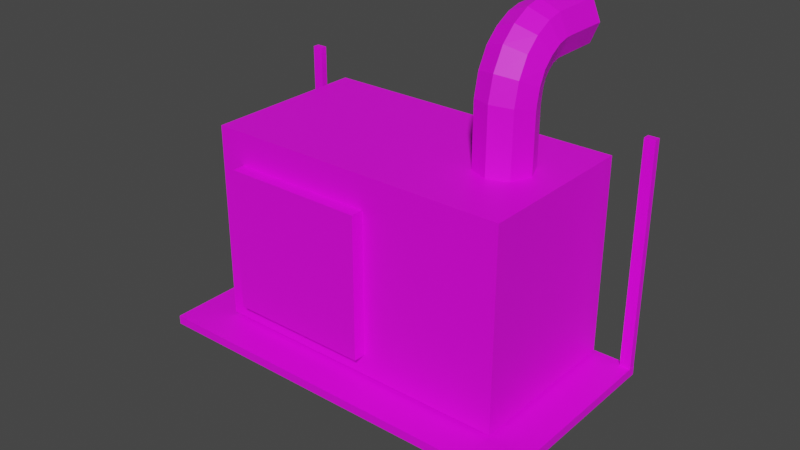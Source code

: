 # Source: ac.blend_updated.blend  (saved by Blender 4.0.36; exported with 4.5.12 LTS)
import bpy
from mathutils import Matrix  # noqa: F401  (used for matrix-valued properties, if any)

bpy.ops.wm.read_factory_settings(use_empty=True)
scene = bpy.context.scene
scene.name = 'Scene'

# ---- collections
col_collection = bpy.data.collections.new('Collection'); scene.collection.children.link(col_collection)

# ---- images (referenced by path relative to the original .blend; pixels are not part of the script)
import os
ASSET_DIR = os.environ.get("B2B_ASSET_DIR", "")  # directory of the original .blend (textures are referenced by path, not embedded)
HERE = os.path.dirname(os.path.abspath(__file__))  # packed textures are extracted next to this script under _unpacked/

def load_image(name, relpath, width, height, colorspace="sRGB"):
    """Load a texture the original file referenced (path relative to the .blend, or extracted next to this script)."""
    p = next((c for c in (os.path.join(HERE, relpath), os.path.join(ASSET_DIR, relpath)) if relpath and os.path.exists(c)), "")
    if p:
        img = bpy.data.images.load(p, check_existing=True)
        img.name = name
    else:  # same state as the original file: an image datablock whose file is absent (Cycles renders it pink)
        img = bpy.data.images.new(name, width, height)
        img.source = "FILE"
        img.filepath = "//" + (relpath or name)
    img.colorspace_settings.name = colorspace
    return img
img_pixilart_drawing_png = load_image('pixilart-drawing.png', 'pixilart-drawing.png', 1024, 1024, 'sRGB')

# ---- materials (node trees are filled in below, after node groups)
mat_texturea = bpy.data.materials.new('texturea')
mat_texturea.use_transparent_shadow = False

# ---- material node trees
mat_texturea.use_nodes = True; mat_texturea.node_tree.nodes.clear()
_N = mat_texturea.node_tree.nodes; _L = mat_texturea.node_tree.links
n0 = _N.new('ShaderNodeBsdfPrincipled'); n0.name = 'Principled BSDF'; n0.location = (10, 300)
n0.inputs[3].default_value = 1.45
n1 = _N.new('ShaderNodeOutputMaterial'); n1.name = 'Material Output'; n1.location = (300, 300)
n2 = _N.new('ShaderNodeTexImage'); n2.name = 'Image Texture'; n2.location = (-280, 280)
n2.image = img_pixilart_drawing_png
n2.interpolation = 'Closest'
_L.new(n0.outputs[0], n1.inputs[0])
_L.new(n2.outputs[0], n0.inputs[0])
n1.is_active_output = True

# ---- world
world_world = bpy.data.worlds.new('World'); scene.world = world_world
world_world.use_nodes = True; world_world.node_tree.nodes.clear()
_N = world_world.node_tree.nodes; _L = world_world.node_tree.links
n0 = _N.new('ShaderNodeOutputWorld'); n0.name = 'World Output'; n0.location = (300, 300)
n1 = _N.new('ShaderNodeBackground'); n1.name = 'Background'; n1.location = (10, 300)
n1.inputs[0].default_value = (0.05088, 0.05088, 0.05088, 1.0)
_L.new(n1.outputs[0], n0.inputs[0])
n0.is_active_output = True
world_world.color = (0.05088, 0.05088, 0.05088)
world_world.use_sun_shadow = False
world_world.sun_shadow_jitter_overblur = 0.0

# ---- meshes
me_cube = bpy.data.meshes.new('Cube')
me_cube.from_pydata([(-0.8954, 0.7077, 0.8387), (-0.8954, 0.7077, -0.8387), (1.711, 0.7077, 0.8387), (1.711, 0.7077, -0.8387), (1.711, -0.7077, 0.8387), (1.711, -0.7077, -0.8387), (-0.8954, -0.7077, -0.8387), (-0.8954, -0.7077, 0.8387), (1.242, 0.2577, 0.748), (1.242, 0.2532, 1.291), (1.408, 0.1888, 0.748), (1.408, 0.1857, 1.305), (1.477, 0.0227, 0.748), (1.477, 0.0227, 1.337), (1.408, -0.1434, 0.748), (1.408, -0.1403, 1.369), (1.242, -0.2123, 0.748), (1.242, -0.2078, 1.383), (1.076, -0.1434, 0.748), (1.076, -0.1403, 1.369), (1.007, 0.0227, 0.748), (1.007, 0.0227, 1.337), (1.076, 0.1888, 0.748), (1.076, 0.1857, 1.305), (1.408, 0.2031, 1.417), (1.242, 0.2654, 1.388), (1.477, 0.05258, 1.488), (1.408, -0.09792, 1.558), (1.242, -0.1603, 1.587), (1.076, -0.09792, 1.558), (1.007, 0.05258, 1.488), (1.076, 0.2031, 1.417), (1.408, 0.2243, 1.485), (1.242, 0.2734, 1.437), (1.477, 0.106, 1.602), (1.408, -0.01235, 1.718), (1.242, -0.06137, 1.767), (1.076, -0.01235, 1.718), (1.007, 0.106, 1.602), (1.076, 0.2243, 1.485), (1.408, 0.2713, 1.54), (1.242, 0.3072, 1.481), (1.477, 0.1844, 1.681), (1.408, 0.09764, 1.823), (1.242, 0.06168, 1.882), (1.076, 0.09764, 1.823), (1.007, 0.1844, 1.681), (1.076, 0.2713, 1.54), (1.408, 0.3162, 1.575), (1.242, 0.3339, 1.509), (1.477, 0.2734, 1.736), (1.408, 0.2307, 1.896), (1.242, 0.213, 1.963), (1.076, 0.2307, 1.896), (1.007, 0.2734, 1.736), (1.076, 0.3162, 1.575), (1.408, 0.3712, 1.594), (1.242, 0.3749, 1.525), (1.477, 0.3623, 1.76), (1.408, 0.3535, 1.926), (1.242, 0.3498, 1.994), (1.076, 0.3535, 1.926), (1.007, 0.3623, 1.76), (1.076, 0.3712, 1.594), (1.408, 0.433, 1.597), (1.242, 0.4335, 1.528), (1.477, 0.4316, 1.763), (1.408, 0.4303, 1.929), (1.242, 0.4298, 1.998), (1.076, 0.4303, 1.929), (1.007, 0.4316, 1.763), (1.076, 0.433, 1.597), (-1.24, -1.028, -0.9394), (-1.24, -1.028, -0.8649), (-1.24, 0.7471, -0.9394), (-1.24, 0.7471, -0.8649), (2.049, -1.028, -0.9394), (2.049, -1.028, -0.8649), (2.049, 0.7471, -0.9394), (2.049, 0.7471, -0.8649), (1.957, 0.1767, -0.8655), (1.957, 0.6892, -0.3749), (1.957, 0.2126, -0.903), (1.957, 0.7251, -0.4123), (2.048, 0.1767, -0.8655), (2.048, 0.6892, -0.3749), (2.048, 0.2126, -0.903), (2.048, 0.7251, -0.4123), (1.957, 0.6885, -0.9417), (1.957, 0.6885, 1.052), (1.957, 0.7448, -0.9417), (1.957, 0.7448, 1.052), (2.048, 0.6885, -0.9417), (2.048, 0.6885, 1.052), (2.048, 0.7448, -0.9417), (2.048, 0.7448, 1.052), (-1.239, 0.6885, -0.9417), (-1.239, 0.6885, 1.052), (-1.239, 0.7448, -0.9417), (-1.239, 0.7448, 1.052), (-1.148, 0.6885, -0.9417), (-1.148, 0.6885, 1.052), (-1.148, 0.7448, -0.9417), (-1.148, 0.7448, 1.052), (1.267, -0.4322, -0.841), (1.267, -0.4768, -0.9153), (1.36, -0.4322, -0.841), (1.36, -0.4768, -0.9153), (1.36, 0.7607, -1.557), (1.36, 0.7609, -1.658), (1.267, 0.7611, -1.557), (1.267, 0.7612, -1.658), (-0.8019, -0.4322, -0.841), (-0.8019, -0.4768, -0.9153), (-0.7088, -0.4322, -0.841), (-0.7088, -0.4768, -0.9153), (-0.7088, 0.7607, -1.557), (-0.7088, 0.7609, -1.658), (-0.8019, 0.7611, -1.557), (-0.8019, 0.7612, -1.658), (-0.6727, -0.8153, -0.6533), (-0.6727, -0.8153, 0.5636), (-0.6727, 0.4016, -0.6714), (-0.6727, 0.4016, 0.5456), (0.5442, -0.8153, -0.6533), (0.5442, -0.8153, 0.5636), (0.5442, 0.4016, -0.6714), (0.5442, 0.4016, 0.5456), (1.408, 0.7869, 1.6), (1.242, 0.7874, 1.531), (1.477, 0.7856, 1.766), (1.408, 0.7842, 1.932), (1.242, 0.7837, 2.001), (1.076, 0.7842, 1.932), (1.007, 0.7856, 1.766), (1.076, 0.7869, 1.6)], [(82, 80), (81, 83), (84, 86), (87, 85), (80, 84), (85, 81)], [(6, 7, 0, 1), (7, 6, 5, 4), (3, 2, 4, 5), (7, 4, 2, 0), (8, 9, 11, 10), (10, 11, 13, 12), (12, 13, 15, 14), (14, 15, 17, 16), (16, 17, 19, 18), (18, 19, 21, 20), (15, 13, 26, 27), (20, 21, 23, 22), (22, 23, 9, 8), (8, 10, 12, 14, 16, 18, 20, 22), (31, 30, 38, 39), (21, 19, 29, 30), (17, 15, 27, 28), (23, 21, 30, 31), (13, 11, 24, 26), (19, 17, 28, 29), (9, 23, 31, 25), (11, 9, 25, 24), (36, 35, 43, 44), (29, 28, 36, 37), (27, 26, 34, 35), (24, 25, 33, 32), (25, 31, 39, 33), (30, 29, 37, 38), (28, 27, 35, 36), (26, 24, 32, 34), (41, 47, 55, 49), (34, 32, 40, 42), (39, 38, 46, 47), (37, 36, 44, 45), (35, 34, 42, 43), (32, 33, 41, 40), (33, 39, 47, 41), (38, 37, 45, 46), (53, 52, 60, 61), (46, 45, 53, 54), (44, 43, 51, 52), (42, 40, 48, 50), (47, 46, 54, 55), (45, 44, 52, 53), (43, 42, 50, 51), (40, 41, 49, 48), (63, 62, 70, 71), (51, 50, 58, 59), (48, 49, 57, 56), (49, 55, 63, 57), (54, 53, 61, 62), (52, 51, 59, 60), (50, 48, 56, 58), (55, 54, 62, 63), (71, 70, 134, 135), (61, 60, 68, 69), (59, 58, 66, 67), (56, 57, 65, 64), (57, 63, 71, 65), (62, 61, 69, 70), (60, 59, 67, 68), (58, 56, 64, 66), (72, 73, 75, 74), (74, 75, 79, 78), (78, 79, 77, 76), (76, 77, 73, 72), (74, 78, 76, 72), (79, 75, 73, 77), (88, 89, 91, 90), (90, 91, 95, 94), (94, 95, 93, 92), (92, 93, 89, 88), (90, 94, 92, 88), (95, 91, 89, 93), (96, 97, 99, 98), (98, 99, 103, 102), (102, 103, 101, 100), (100, 101, 97, 96), (98, 102, 100, 96), (103, 99, 97, 101), (107, 105, 104, 106), (108, 109, 107, 106), (111, 110, 104, 105), (110, 108, 106, 104), (109, 111, 105, 107), (115, 113, 112, 114), (116, 117, 115, 114), (119, 118, 112, 113), (118, 116, 114, 112), (117, 119, 113, 115), (0, 2, 3, 1), (1, 3, 5, 6), (120, 121, 123, 122), (122, 123, 127, 126), (126, 127, 125, 124), (124, 125, 121, 120), (122, 126, 124, 120), (127, 123, 121, 125), (128, 129, 135, 134, 133, 132, 131, 130), (69, 68, 132, 133), (67, 66, 130, 131), (64, 65, 129, 128), (65, 71, 135, 129), (70, 69, 133, 134), (68, 67, 131, 132), (66, 64, 128, 130)])
_uv = me_cube.uv_layers.new(name='UVMap')
_uv.uv.foreach_set('vector', [0.2381, 0.8534, 0.2381, 0.9986, 0.3607, 0.9986, 0.3607, 0.8534, 0.0002589, 0.997, 0.0002589, 0.8545, 0.2299, 0.8545, 0.2299, 0.997, 0.3587, 0.8573, 0.3587, 0.9969, 0.2409, 0.9969, 0.2409, 0.8573, 0.00137, 0.7119, 0.2257, 0.7119, 0.2257, 0.8337, 0.00137, 0.8337, 0.9189, 0.5505, 0.9189, 0.6285, 0.8994, 0.6285, 0.8994, 0.5505, 0.8994, 0.5505, 0.8994, 0.6285, 0.8799, 0.6285, 0.8799, 0.5505, 0.8799, 0.5505, 0.8799, 0.6285, 0.8604, 0.6285, 0.8604, 0.5505, 0.8604, 0.5505, 0.8604, 0.6285, 0.8409, 0.6285, 0.8409, 0.5505, 0.8409, 0.5505, 0.8409, 0.6285, 0.8214, 0.6285, 0.8214, 0.5505, 0.8214, 0.5505, 0.8214, 0.6285, 0.8019, 0.6285, 0.8019, 0.5505, 0.8117, 0.7898, 0.8128, 0.7611, 0.8373, 0.762, 0.8426, 0.7902, 0.8019, 0.5505, 0.8019, 0.6285, 0.7824, 0.6285, 0.7824, 0.5505, 0.7824, 0.5505, 0.7824, 0.6285, 0.7629, 0.6285, 0.7629, 0.5505, 0.9075, 0.7319, 0.9467, 0.7156, 0.9629, 0.6765, 0.9467, 0.6374, 0.9075, 0.6212, 0.8684, 0.6374, 0.8522, 0.6765, 0.8684, 0.7156, 0.8318, 0.8032, 0.828, 0.8366, 0.8045, 0.8339, 0.8185, 0.8033, 0.8114, 0.8759, 0.811, 0.8472, 0.8419, 0.8475, 0.8359, 0.8756, 0.811, 0.8185, 0.8117, 0.7898, 0.8426, 0.7902, 0.8445, 0.8189, 0.8118, 0.9046, 0.8114, 0.8759, 0.8359, 0.8756, 0.8299, 0.9037, 0.8128, 0.7611, 0.8139, 0.7324, 0.832, 0.7338, 0.8373, 0.762, 0.811, 0.8472, 0.811, 0.8185, 0.8445, 0.8189, 0.8419, 0.8475, 0.8157, 0.7037, 0.8189, 0.6752, 0.837, 0.677, 0.8312, 0.7051, 0.8139, 0.7324, 0.8157, 0.7037, 0.8312, 0.7051, 0.832, 0.7338, 0.9039, 0.9044, 0.9008, 0.9349, 0.875, 0.9325, 0.8753, 0.9019, 0.8242, 0.8701, 0.8194, 0.9034, 0.7815, 0.897, 0.7906, 0.8646, 0.8121, 0.6708, 0.8199, 0.7036, 0.797, 0.7091, 0.7794, 0.6803, 0.8278, 0.7363, 0.8333, 0.7695, 0.8241, 0.7701, 0.8145, 0.7378, 0.8333, 0.7695, 0.8318, 0.8032, 0.8185, 0.8033, 0.8241, 0.7701, 0.828, 0.8366, 0.8242, 0.8701, 0.7906, 0.8646, 0.8045, 0.8339, 0.8194, 0.9034, 0.813, 0.9365, 0.7794, 0.9306, 0.7815, 0.897, 0.8199, 0.7036, 0.8278, 0.7363, 0.8145, 0.7378, 0.797, 0.7091, 0.9024, 0.7565, 0.9005, 0.7998, 0.8867, 0.7999, 0.8931, 0.757, 0.9041, 0.7209, 0.9076, 0.7513, 0.8953, 0.752, 0.8851, 0.723, 0.9094, 0.8126, 0.9077, 0.8432, 0.8887, 0.8422, 0.8971, 0.8127, 0.9061, 0.8738, 0.9039, 0.9044, 0.8753, 0.9019, 0.8803, 0.8716, 0.9006, 0.6904, 0.9041, 0.7209, 0.8851, 0.723, 0.875, 0.6941, 0.9076, 0.7513, 0.9099, 0.7819, 0.9004, 0.7822, 0.8953, 0.752, 0.9099, 0.7819, 0.9094, 0.8126, 0.8971, 0.8127, 0.9004, 0.7822, 0.9077, 0.8432, 0.9061, 0.8738, 0.8803, 0.8716, 0.8887, 0.8422, 0.8588, 0.763, 0.8566, 0.7971, 0.83, 0.795, 0.8349, 0.7612, 0.8959, 0.8429, 0.8913, 0.8861, 0.8551, 0.8806, 0.8709, 0.8402, 0.8856, 0.9291, 0.8781, 0.9718, 0.8419, 0.966, 0.8447, 0.9228, 0.8866, 0.6712, 0.8959, 0.7136, 0.8821, 0.715, 0.862, 0.6766, 0.9005, 0.7998, 0.8959, 0.8429, 0.8709, 0.8402, 0.8867, 0.7999, 0.8913, 0.8861, 0.8856, 0.9291, 0.8447, 0.9228, 0.8551, 0.8806, 0.8774, 0.6288, 0.8866, 0.6712, 0.862, 0.6766, 0.8419, 0.6381, 0.8959, 0.7136, 0.9024, 0.7565, 0.8931, 0.757, 0.8821, 0.715, 0.8796, 0.7809, 0.8796, 0.8213, 0.864, 0.8213, 0.8657, 0.7809, 0.8533, 0.5586, 0.8569, 0.5926, 0.8395, 0.5944, 0.8296, 0.5617, 0.8604, 0.6266, 0.8628, 0.6606, 0.8544, 0.6609, 0.8494, 0.6271, 0.8628, 0.6606, 0.8622, 0.6948, 0.8512, 0.6948, 0.8544, 0.6609, 0.8605, 0.7289, 0.8588, 0.763, 0.8349, 0.7612, 0.843, 0.728, 0.8566, 0.7971, 0.8535, 0.8311, 0.8296, 0.8291, 0.83, 0.795, 0.8569, 0.5926, 0.8604, 0.6266, 0.8494, 0.6271, 0.8395, 0.5944, 0.8622, 0.6948, 0.8605, 0.7289, 0.843, 0.728, 0.8512, 0.6948, 0.8127, 0.7289, 0.8127, 0.7007, 0.8684, 0.7007, 0.8684, 0.7289, 0.8795, 0.8618, 0.8794, 0.9022, 0.8614, 0.9021, 0.8622, 0.8617, 0.8791, 0.6192, 0.8793, 0.6596, 0.8637, 0.6597, 0.8618, 0.6193, 0.8795, 0.7, 0.8796, 0.7405, 0.8664, 0.7405, 0.8656, 0.7001, 0.8796, 0.7405, 0.8796, 0.7809, 0.8657, 0.7809, 0.8664, 0.7405, 0.8796, 0.8213, 0.8795, 0.8618, 0.8622, 0.8617, 0.864, 0.8213, 0.8794, 0.9022, 0.8792, 0.9426, 0.8619, 0.9425, 0.8614, 0.9021, 0.8793, 0.6596, 0.8795, 0.7, 0.8656, 0.7001, 0.8637, 0.6597, 0.3809, 0.5142, 0.4124, 0.5142, 0.4124, 0.759, 0.3809, 0.759, 0.4654, 0.526, 0.5986, 0.526, 0.5986, 0.6592, 0.4654, 0.6592, 0.4087, 0.6614, 0.4324, 0.6614, 0.4324, 0.811, 0.4087, 0.811, 0.4257, 0.6553, 0.4449, 0.6553, 0.4449, 0.7826, 0.4257, 0.7826, 0.2595, 0.6416, 0.6218, 0.6416, 0.6218, 0.8287, 0.2595, 0.8287, 0.2608, 0.6411, 0.6284, 0.6411, 0.6284, 0.829, 0.2608, 0.829, 0.5714, 0.6619, 0.6081, 0.6619, 0.6081, 0.6986, 0.5714, 0.6986, 0.5714, 0.6986, 0.6081, 0.6986, 0.6081, 0.7353, 0.5714, 0.7353, 0.5714, 0.7353, 0.6081, 0.7353, 0.6081, 0.772, 0.5714, 0.772, 0.5714, 0.772, 0.6081, 0.772, 0.6081, 0.8087, 0.5714, 0.8087, 0.633, 0.5168, 0.763, 0.5168, 0.763, 0.6468, 0.633, 0.6468, 0.4012, 0.7174, 0.465, 0.7174, 0.465, 0.7811, 0.4012, 0.7811, 0.5822, 0.6653, 0.615, 0.6653, 0.615, 0.6981, 0.5822, 0.6981, 0.5822, 0.6981, 0.615, 0.6981, 0.615, 0.7308, 0.5822, 0.7308, 0.5822, 0.7308, 0.615, 0.7308, 0.615, 0.7636, 0.5822, 0.7636, 0.5822, 0.7636, 0.615, 0.7636, 0.615, 0.7964, 0.5822, 0.7964, 0.4637, 0.6819, 0.5995, 0.6819, 0.5995, 0.8177, 0.4637, 0.8177, 0.3929, 0.7259, 0.4782, 0.7259, 0.4782, 0.8112, 0.3929, 0.8112, 0.8028, 0.6904, 0.8215, 0.6904, 0.8215, 0.7091, 0.8028, 0.7091, 0.5865, 0.7796, 0.5855, 0.7516, 0.6122, 0.7516, 0.6122, 0.7796, 0.5855, 0.7237, 0.5865, 0.6958, 0.6122, 0.6958, 0.6122, 0.7237, 0.5865, 0.8075, 0.5865, 0.7796, 0.6122, 0.7796, 0.6122, 0.8075, 0.5855, 0.7516, 0.5855, 0.7237, 0.6122, 0.7237, 0.6122, 0.7516, 0.7533, 0.6904, 0.7678, 0.6904, 0.7678, 0.7049, 0.7533, 0.7049, 0.5954, 0.7642, 0.5944, 0.7366, 0.6208, 0.7366, 0.6208, 0.7642, 0.5944, 0.7091, 0.5954, 0.6816, 0.6208, 0.6816, 0.6208, 0.7091, 0.5954, 0.7917, 0.5954, 0.7642, 0.6208, 0.7642, 0.6208, 0.7917, 0.5944, 0.7366, 0.5944, 0.7091, 0.6208, 0.7091, 0.6208, 0.7366, 0.03816, 0.06488, 0.09309, 0.06488, 0.09309, 0.02952, 0.03816, 0.02952, 0.1429, 0.0356, 0.1078, 0.0001689, 0.1078, 0.02532, 0.1429, 0.03362, 0.7712, 0.5487, 0.8538, 0.5487, 0.8538, 0.6313, 0.7712, 0.6313, 0.375, 0.25, 0.625, 0.25, 0.625, 0.5, 0.375, 0.5, 0.7998, 0.8573, 0.9077, 0.8573, 0.9077, 0.9652, 0.7998, 0.9652, 0.02349, 0.871, 0.1315, 0.871, 0.1315, 0.979, 0.02349, 0.979, 0.7845, 0.5545, 0.8705, 0.5545, 0.8705, 0.6405, 0.7845, 0.6405, 0.7618, 0.568, 0.8232, 0.568, 0.8232, 0.6295, 0.7618, 0.6295, 0.9429, 0.5822, 0.9046, 0.5981, 0.8662, 0.5822, 0.8504, 0.5438, 0.8662, 0.5055, 0.9046, 0.4896, 0.9429, 0.5055, 0.9588, 0.5438, 0.8127, 0.8986, 0.8127, 0.8703, 0.8684, 0.8703, 0.8684, 0.8986, 0.8127, 0.842, 0.8127, 0.8138, 0.8684, 0.8138, 0.8684, 0.842, 0.8127, 0.7855, 0.8127, 0.7572, 0.8684, 0.7572, 0.8684, 0.7855, 0.8127, 0.7572, 0.8127, 0.7289, 0.8684, 0.7289, 0.8684, 0.7572, 0.8127, 0.9268, 0.8127, 0.8986, 0.8684, 0.8986, 0.8684, 0.9268, 0.8127, 0.8703, 0.8127, 0.842, 0.8684, 0.842, 0.8684, 0.8703, 0.8127, 0.8138, 0.8127, 0.7855, 0.8684, 0.7855, 0.8684, 0.8138])
me_cube.materials.append(mat_texturea)
me_cube.use_mirror_vertex_groups = False
me_cube.update()

# ---- objects
ob_cube = bpy.data.objects.new('Cube', me_cube)

# ---- transforms, parenting, visibility, modifiers, constraints
ob_cube.location = (0.001508, 0.2373, -0.002239)
ob_cube.lock_rotations_4d = False
ob_cube.empty_display_type = 'ARROWS'
ob_cube.lineart.crease_threshold = 0.0

# ---- collection membership
col_collection.objects.link(ob_cube)

# ---- scene / render settings (as saved in the file)
scene.frame_start = 1; scene.frame_end = 250; scene.frame_set(1)
scene.render.engine = 'BLENDER_EEVEE_NEXT'
scene.cycles.sampling_pattern = 'TABULATED_SOBOL'
scene.cycles.use_light_tree = False
scene.view_settings.view_transform = 'Filmic'
bpy.context.view_layer.update()

# ---- added for rendering (the .blend has no active camera and no usable light): camera, sun
cam_auto = bpy.data.cameras.new('AutoCamera')
cam_auto.lens = 50.0
cam_auto.sensor_width = 36.0
cam_auto.clip_end = 1000.0
ob_auto_camera = bpy.data.objects.new('AutoCamera', cam_auto)
scene.collection.objects.link(ob_auto_camera)
ob_auto_camera.location = (5.25855, -5.70621, 4.05113)
ob_auto_camera.rotation_euler = (1.09748, -7.21219e-08, 0.694738)
scene.camera = ob_auto_camera
light_auto_sun = bpy.data.lights.new('AutoSun', 'SUN')
light_auto_sun.energy = 3.0
light_auto_sun.angle = 0.0523599
ob_auto_sun = bpy.data.objects.new('AutoSun', light_auto_sun)
scene.collection.objects.link(ob_auto_sun)
ob_auto_sun.rotation_euler = (0.872665, 0.174533, 0.523599)
bpy.context.view_layer.update()

